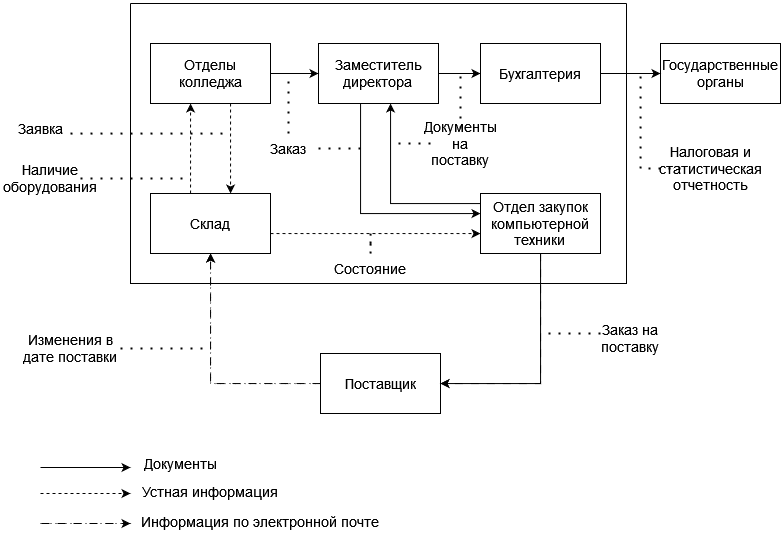

The diagram above was exported from draw.io. Its source (the exported page's mxGraphModel, read from the mxfile embedded in the PNG):
<mxGraphModel dx="1687" dy="887" grid="1" gridSize="10" guides="1" tooltips="1" connect="1" arrows="1" fold="1" page="1" pageScale="1" pageWidth="827" pageHeight="1169" math="0" shadow="0">
  <root>
    <mxCell id="0" />
    <mxCell id="1" parent="0" />
    <mxCell id="LY6iIROEEimHZ9ucPm2g-1" value="" style="swimlane;startSize=0;" vertex="1" parent="1">
      <mxGeometry x="210" y="110" width="496" height="280" as="geometry">
        <mxRectangle x="310" y="290" width="50" height="40" as="alternateBounds" />
      </mxGeometry>
    </mxCell>
    <mxCell id="LY6iIROEEimHZ9ucPm2g-6" style="edgeStyle=orthogonalEdgeStyle;rounded=0;orthogonalLoop=1;jettySize=auto;html=1;fontSize=14;" edge="1" parent="LY6iIROEEimHZ9ucPm2g-1" source="LY6iIROEEimHZ9ucPm2g-2" target="LY6iIROEEimHZ9ucPm2g-3">
      <mxGeometry relative="1" as="geometry">
        <Array as="points">
          <mxPoint x="230" y="210" />
        </Array>
      </mxGeometry>
    </mxCell>
    <mxCell id="LY6iIROEEimHZ9ucPm2g-9" style="edgeStyle=orthogonalEdgeStyle;rounded=0;orthogonalLoop=1;jettySize=auto;html=1;fontSize=14;" edge="1" parent="LY6iIROEEimHZ9ucPm2g-1" source="LY6iIROEEimHZ9ucPm2g-2" target="LY6iIROEEimHZ9ucPm2g-7">
      <mxGeometry relative="1" as="geometry" />
    </mxCell>
    <mxCell id="LY6iIROEEimHZ9ucPm2g-2" value="&lt;div&gt;Заместитель&lt;/div&gt;&lt;div&gt;директора&lt;br&gt;&lt;/div&gt;" style="rounded=0;whiteSpace=wrap;html=1;fontSize=14;" vertex="1" parent="LY6iIROEEimHZ9ucPm2g-1">
      <mxGeometry x="188" y="40" width="120" height="60" as="geometry" />
    </mxCell>
    <mxCell id="LY6iIROEEimHZ9ucPm2g-17" style="edgeStyle=orthogonalEdgeStyle;rounded=0;orthogonalLoop=1;jettySize=auto;html=1;fontSize=14;" edge="1" parent="LY6iIROEEimHZ9ucPm2g-1" source="LY6iIROEEimHZ9ucPm2g-3" target="LY6iIROEEimHZ9ucPm2g-2">
      <mxGeometry relative="1" as="geometry">
        <Array as="points">
          <mxPoint x="260" y="200" />
        </Array>
      </mxGeometry>
    </mxCell>
    <mxCell id="LY6iIROEEimHZ9ucPm2g-3" value="&lt;div&gt;Отдел закупок&lt;/div&gt;&lt;div&gt;компьютерной техники&lt;br&gt;&lt;/div&gt;" style="rounded=0;whiteSpace=wrap;html=1;fontSize=14;" vertex="1" parent="LY6iIROEEimHZ9ucPm2g-1">
      <mxGeometry x="350" y="190" width="120" height="60" as="geometry" />
    </mxCell>
    <mxCell id="LY6iIROEEimHZ9ucPm2g-7" value="Бухгалтерия" style="rounded=0;whiteSpace=wrap;html=1;fontSize=14;" vertex="1" parent="LY6iIROEEimHZ9ucPm2g-1">
      <mxGeometry x="350" y="40" width="120" height="60" as="geometry" />
    </mxCell>
    <mxCell id="LY6iIROEEimHZ9ucPm2g-16" style="edgeStyle=orthogonalEdgeStyle;rounded=0;orthogonalLoop=1;jettySize=auto;html=1;fontSize=14;dashed=1;" edge="1" parent="LY6iIROEEimHZ9ucPm2g-1" source="LY6iIROEEimHZ9ucPm2g-13" target="LY6iIROEEimHZ9ucPm2g-15">
      <mxGeometry relative="1" as="geometry">
        <Array as="points">
          <mxPoint x="60" y="160" />
          <mxPoint x="60" y="160" />
        </Array>
      </mxGeometry>
    </mxCell>
    <mxCell id="LY6iIROEEimHZ9ucPm2g-50" style="edgeStyle=orthogonalEdgeStyle;rounded=0;orthogonalLoop=1;jettySize=auto;html=1;shadow=0;dashed=1;strokeColor=default;strokeWidth=1;fontSize=14;endArrow=classic;endFill=1;" edge="1" parent="LY6iIROEEimHZ9ucPm2g-1" source="LY6iIROEEimHZ9ucPm2g-13" target="LY6iIROEEimHZ9ucPm2g-3">
      <mxGeometry relative="1" as="geometry">
        <Array as="points">
          <mxPoint x="220" y="230" />
          <mxPoint x="220" y="230" />
        </Array>
      </mxGeometry>
    </mxCell>
    <mxCell id="LY6iIROEEimHZ9ucPm2g-13" value="Склад" style="rounded=0;whiteSpace=wrap;html=1;fontSize=14;" vertex="1" parent="LY6iIROEEimHZ9ucPm2g-1">
      <mxGeometry x="20" y="190" width="120" height="60" as="geometry" />
    </mxCell>
    <mxCell id="LY6iIROEEimHZ9ucPm2g-18" style="edgeStyle=orthogonalEdgeStyle;rounded=0;orthogonalLoop=1;jettySize=auto;html=1;fontSize=14;" edge="1" parent="LY6iIROEEimHZ9ucPm2g-1" source="LY6iIROEEimHZ9ucPm2g-15" target="LY6iIROEEimHZ9ucPm2g-2">
      <mxGeometry relative="1" as="geometry" />
    </mxCell>
    <mxCell id="LY6iIROEEimHZ9ucPm2g-44" style="edgeStyle=orthogonalEdgeStyle;rounded=0;orthogonalLoop=1;jettySize=auto;html=1;shadow=0;strokeColor=default;strokeWidth=1;fontSize=14;endArrow=classic;endFill=1;dashed=1;" edge="1" parent="LY6iIROEEimHZ9ucPm2g-1" source="LY6iIROEEimHZ9ucPm2g-15" target="LY6iIROEEimHZ9ucPm2g-13">
      <mxGeometry relative="1" as="geometry">
        <Array as="points">
          <mxPoint x="100" y="160" />
          <mxPoint x="100" y="160" />
        </Array>
      </mxGeometry>
    </mxCell>
    <mxCell id="LY6iIROEEimHZ9ucPm2g-15" value="Отделы колледжа" style="rounded=0;whiteSpace=wrap;html=1;fontSize=14;" vertex="1" parent="LY6iIROEEimHZ9ucPm2g-1">
      <mxGeometry x="20" y="40" width="120" height="60" as="geometry" />
    </mxCell>
    <mxCell id="LY6iIROEEimHZ9ucPm2g-25" style="edgeStyle=orthogonalEdgeStyle;rounded=0;orthogonalLoop=1;jettySize=auto;html=1;dashed=1;fontSize=14;endArrow=none;endFill=0;strokeWidth=2;dashPattern=1 4;" edge="1" parent="LY6iIROEEimHZ9ucPm2g-1" source="LY6iIROEEimHZ9ucPm2g-24">
      <mxGeometry relative="1" as="geometry">
        <mxPoint x="260" y="140" as="targetPoint" />
      </mxGeometry>
    </mxCell>
    <mxCell id="LY6iIROEEimHZ9ucPm2g-26" style="edgeStyle=orthogonalEdgeStyle;rounded=0;orthogonalLoop=1;jettySize=auto;html=1;dashed=1;fontSize=14;endArrow=none;endFill=0;dashPattern=1 4;strokeWidth=2;" edge="1" parent="LY6iIROEEimHZ9ucPm2g-1" source="LY6iIROEEimHZ9ucPm2g-24">
      <mxGeometry relative="1" as="geometry">
        <mxPoint x="330" y="70" as="targetPoint" />
      </mxGeometry>
    </mxCell>
    <mxCell id="LY6iIROEEimHZ9ucPm2g-24" value="Документы на поставку" style="text;html=1;strokeColor=none;fillColor=none;align=center;verticalAlign=middle;whiteSpace=wrap;rounded=0;fontSize=14;" vertex="1" parent="LY6iIROEEimHZ9ucPm2g-1">
      <mxGeometry x="300" y="125" width="60" height="30" as="geometry" />
    </mxCell>
    <mxCell id="LY6iIROEEimHZ9ucPm2g-31" style="edgeStyle=orthogonalEdgeStyle;rounded=0;orthogonalLoop=1;jettySize=auto;html=1;dashed=1;fontSize=14;endArrow=none;endFill=0;dashPattern=1 4;strokeWidth=2;" edge="1" parent="LY6iIROEEimHZ9ucPm2g-1" source="LY6iIROEEimHZ9ucPm2g-30">
      <mxGeometry relative="1" as="geometry">
        <mxPoint x="100" y="130" as="targetPoint" />
        <Array as="points">
          <mxPoint x="10" y="130" />
          <mxPoint x="10" y="130" />
        </Array>
      </mxGeometry>
    </mxCell>
    <mxCell id="LY6iIROEEimHZ9ucPm2g-49" style="edgeStyle=orthogonalEdgeStyle;rounded=0;orthogonalLoop=1;jettySize=auto;html=1;shadow=0;dashed=1;dashPattern=1 4;strokeColor=default;strokeWidth=2;fontSize=14;endArrow=none;endFill=0;" edge="1" parent="LY6iIROEEimHZ9ucPm2g-1" source="LY6iIROEEimHZ9ucPm2g-48">
      <mxGeometry relative="1" as="geometry">
        <mxPoint x="158" y="70" as="targetPoint" />
      </mxGeometry>
    </mxCell>
    <mxCell id="LY6iIROEEimHZ9ucPm2g-53" style="edgeStyle=orthogonalEdgeStyle;rounded=0;orthogonalLoop=1;jettySize=auto;html=1;shadow=0;dashed=1;dashPattern=1 4;strokeColor=default;strokeWidth=2;fontSize=14;endArrow=none;endFill=0;" edge="1" parent="LY6iIROEEimHZ9ucPm2g-1" source="LY6iIROEEimHZ9ucPm2g-48">
      <mxGeometry relative="1" as="geometry">
        <mxPoint x="230" y="145" as="targetPoint" />
      </mxGeometry>
    </mxCell>
    <mxCell id="LY6iIROEEimHZ9ucPm2g-48" value="Заказ" style="text;html=1;strokeColor=none;fillColor=none;align=center;verticalAlign=middle;whiteSpace=wrap;rounded=0;fontSize=14;" vertex="1" parent="LY6iIROEEimHZ9ucPm2g-1">
      <mxGeometry x="128" y="130" width="60" height="30" as="geometry" />
    </mxCell>
    <mxCell id="LY6iIROEEimHZ9ucPm2g-52" style="edgeStyle=orthogonalEdgeStyle;rounded=0;orthogonalLoop=1;jettySize=auto;html=1;shadow=0;dashed=1;strokeColor=default;strokeWidth=2;fontSize=14;endArrow=none;endFill=0;dashPattern=1 4;" edge="1" parent="LY6iIROEEimHZ9ucPm2g-1" source="LY6iIROEEimHZ9ucPm2g-51">
      <mxGeometry relative="1" as="geometry">
        <mxPoint x="240" y="230" as="targetPoint" />
      </mxGeometry>
    </mxCell>
    <mxCell id="LY6iIROEEimHZ9ucPm2g-51" value="Состояние" style="text;html=1;strokeColor=none;fillColor=none;align=center;verticalAlign=middle;whiteSpace=wrap;rounded=0;fontSize=14;" vertex="1" parent="LY6iIROEEimHZ9ucPm2g-1">
      <mxGeometry x="210" y="250" width="60" height="30" as="geometry" />
    </mxCell>
    <mxCell id="LY6iIROEEimHZ9ucPm2g-14" style="edgeStyle=orthogonalEdgeStyle;rounded=0;orthogonalLoop=1;jettySize=auto;html=1;fontSize=14;dashed=1;dashPattern=8 8;" edge="1" parent="1" source="LY6iIROEEimHZ9ucPm2g-5" target="LY6iIROEEimHZ9ucPm2g-13">
      <mxGeometry relative="1" as="geometry">
        <Array as="points">
          <mxPoint x="290" y="490" />
        </Array>
      </mxGeometry>
    </mxCell>
    <mxCell id="LY6iIROEEimHZ9ucPm2g-40" style="edgeStyle=orthogonalEdgeStyle;rounded=0;orthogonalLoop=1;jettySize=auto;html=1;shadow=0;dashed=1;dashPattern=1 4;strokeColor=default;strokeWidth=1;fontSize=14;endArrow=classic;endFill=1;" edge="1" parent="1" source="LY6iIROEEimHZ9ucPm2g-5" target="LY6iIROEEimHZ9ucPm2g-13">
      <mxGeometry relative="1" as="geometry">
        <Array as="points">
          <mxPoint x="290" y="490" />
        </Array>
      </mxGeometry>
    </mxCell>
    <mxCell id="LY6iIROEEimHZ9ucPm2g-5" value="Поставщик" style="rounded=0;whiteSpace=wrap;html=1;fontSize=14;" vertex="1" parent="1">
      <mxGeometry x="400" y="460" width="120" height="60" as="geometry" />
    </mxCell>
    <mxCell id="LY6iIROEEimHZ9ucPm2g-10" value="Государственные органы" style="rounded=0;whiteSpace=wrap;html=1;fontSize=14;" vertex="1" parent="1">
      <mxGeometry x="740" y="150" width="120" height="60" as="geometry" />
    </mxCell>
    <mxCell id="LY6iIROEEimHZ9ucPm2g-11" style="edgeStyle=orthogonalEdgeStyle;rounded=0;orthogonalLoop=1;jettySize=auto;html=1;fontSize=14;" edge="1" parent="1" source="LY6iIROEEimHZ9ucPm2g-7" target="LY6iIROEEimHZ9ucPm2g-10">
      <mxGeometry relative="1" as="geometry" />
    </mxCell>
    <mxCell id="LY6iIROEEimHZ9ucPm2g-20" style="edgeStyle=orthogonalEdgeStyle;rounded=0;orthogonalLoop=1;jettySize=auto;html=1;fontSize=14;endArrow=none;endFill=0;dashed=1;dashPattern=1 4;strokeWidth=2;" edge="1" parent="1" source="LY6iIROEEimHZ9ucPm2g-19">
      <mxGeometry relative="1" as="geometry">
        <mxPoint x="620" y="440" as="targetPoint" />
        <Array as="points">
          <mxPoint x="710" y="440" />
        </Array>
      </mxGeometry>
    </mxCell>
    <mxCell id="LY6iIROEEimHZ9ucPm2g-19" value="Заказ на поставку" style="text;html=1;strokeColor=none;fillColor=none;align=center;verticalAlign=middle;whiteSpace=wrap;rounded=0;fontSize=14;" vertex="1" parent="1">
      <mxGeometry x="680" y="430" width="60" height="30" as="geometry" />
    </mxCell>
    <mxCell id="LY6iIROEEimHZ9ucPm2g-28" style="edgeStyle=orthogonalEdgeStyle;rounded=0;orthogonalLoop=1;jettySize=auto;html=1;dashed=1;fontSize=14;endArrow=none;endFill=0;strokeWidth=2;dashPattern=1 4;" edge="1" parent="1" source="LY6iIROEEimHZ9ucPm2g-27">
      <mxGeometry relative="1" as="geometry">
        <mxPoint x="720" y="180" as="targetPoint" />
        <Array as="points">
          <mxPoint x="720" y="275" />
        </Array>
      </mxGeometry>
    </mxCell>
    <mxCell id="LY6iIROEEimHZ9ucPm2g-27" value="Налоговая и статистическая отчетность" style="text;html=1;strokeColor=none;fillColor=none;align=center;verticalAlign=middle;whiteSpace=wrap;rounded=0;fontSize=14;" vertex="1" parent="1">
      <mxGeometry x="760" y="260" width="60" height="30" as="geometry" />
    </mxCell>
    <mxCell id="LY6iIROEEimHZ9ucPm2g-34" style="edgeStyle=orthogonalEdgeStyle;rounded=0;orthogonalLoop=1;jettySize=auto;html=1;entryX=1;entryY=0.5;entryDx=0;entryDy=0;shadow=0;strokeWidth=1;fontSize=14;endArrow=classic;endFill=1;strokeColor=default;snapToPoint=0;fixDash=0;dashed=1;dashPattern=8 8;" edge="1" parent="1" source="LY6iIROEEimHZ9ucPm2g-3" target="LY6iIROEEimHZ9ucPm2g-5">
      <mxGeometry relative="1" as="geometry">
        <Array as="points">
          <mxPoint x="620" y="490" />
        </Array>
      </mxGeometry>
    </mxCell>
    <mxCell id="LY6iIROEEimHZ9ucPm2g-39" style="edgeStyle=orthogonalEdgeStyle;rounded=0;orthogonalLoop=1;jettySize=auto;html=1;shadow=0;strokeColor=default;strokeWidth=1;fontSize=14;endArrow=classic;endFill=1;" edge="1" parent="1" source="LY6iIROEEimHZ9ucPm2g-3" target="LY6iIROEEimHZ9ucPm2g-5">
      <mxGeometry relative="1" as="geometry">
        <Array as="points">
          <mxPoint x="620" y="490" />
        </Array>
      </mxGeometry>
    </mxCell>
    <mxCell id="LY6iIROEEimHZ9ucPm2g-42" style="edgeStyle=orthogonalEdgeStyle;rounded=0;orthogonalLoop=1;jettySize=auto;html=1;shadow=0;dashed=1;dashPattern=1 4;strokeColor=default;strokeWidth=2;fontSize=14;endArrow=none;endFill=0;" edge="1" parent="1" source="LY6iIROEEimHZ9ucPm2g-41">
      <mxGeometry relative="1" as="geometry">
        <mxPoint x="290" y="455" as="targetPoint" />
      </mxGeometry>
    </mxCell>
    <mxCell id="LY6iIROEEimHZ9ucPm2g-41" value="Изменения в дате поставки" style="text;html=1;strokeColor=none;fillColor=none;align=center;verticalAlign=middle;whiteSpace=wrap;rounded=0;fontSize=14;" vertex="1" parent="1">
      <mxGeometry x="100" y="440" width="100" height="30" as="geometry" />
    </mxCell>
    <mxCell id="LY6iIROEEimHZ9ucPm2g-47" style="edgeStyle=orthogonalEdgeStyle;rounded=0;orthogonalLoop=1;jettySize=auto;html=1;shadow=0;dashed=1;strokeColor=default;strokeWidth=2;fontSize=14;endArrow=none;endFill=0;dashPattern=1 4;" edge="1" parent="1" source="LY6iIROEEimHZ9ucPm2g-46">
      <mxGeometry relative="1" as="geometry">
        <mxPoint x="270" y="285" as="targetPoint" />
      </mxGeometry>
    </mxCell>
    <mxCell id="LY6iIROEEimHZ9ucPm2g-46" value="Наличие оборудования" style="text;html=1;strokeColor=none;fillColor=none;align=center;verticalAlign=middle;whiteSpace=wrap;rounded=0;fontSize=14;" vertex="1" parent="1">
      <mxGeometry x="100" y="270" width="60" height="30" as="geometry" />
    </mxCell>
    <mxCell id="LY6iIROEEimHZ9ucPm2g-30" value="Заявка" style="text;html=1;strokeColor=none;fillColor=none;align=center;verticalAlign=middle;whiteSpace=wrap;rounded=0;fontSize=14;" vertex="1" parent="1">
      <mxGeometry x="90" y="220" width="60" height="30" as="geometry" />
    </mxCell>
    <mxCell id="LY6iIROEEimHZ9ucPm2g-68" value="" style="group" vertex="1" connectable="0" parent="1">
      <mxGeometry x="120" y="550" width="340" height="95" as="geometry" />
    </mxCell>
    <mxCell id="LY6iIROEEimHZ9ucPm2g-59" style="edgeStyle=orthogonalEdgeStyle;rounded=0;orthogonalLoop=1;jettySize=auto;html=1;entryX=0.5;entryY=0;entryDx=0;entryDy=0;shadow=0;strokeColor=default;strokeWidth=1;fontSize=14;endArrow=classic;endFill=1;" edge="1" parent="LY6iIROEEimHZ9ucPm2g-68">
      <mxGeometry relative="1" as="geometry">
        <mxPoint y="24" as="sourcePoint" />
        <mxPoint x="90" y="24" as="targetPoint" />
      </mxGeometry>
    </mxCell>
    <mxCell id="LY6iIROEEimHZ9ucPm2g-61" style="edgeStyle=orthogonalEdgeStyle;rounded=0;orthogonalLoop=1;jettySize=auto;html=1;shadow=0;strokeColor=default;strokeWidth=1;fontSize=14;endArrow=classic;endFill=1;dashed=1;" edge="1" parent="LY6iIROEEimHZ9ucPm2g-68">
      <mxGeometry relative="1" as="geometry">
        <mxPoint y="50" as="sourcePoint" />
        <mxPoint x="90" y="50" as="targetPoint" />
      </mxGeometry>
    </mxCell>
    <mxCell id="LY6iIROEEimHZ9ucPm2g-63" style="edgeStyle=orthogonalEdgeStyle;rounded=0;orthogonalLoop=1;jettySize=auto;html=1;shadow=0;dashed=1;strokeColor=default;strokeWidth=1;fontSize=14;endArrow=classic;endFill=1;dashPattern=8 8;" edge="1" parent="LY6iIROEEimHZ9ucPm2g-68">
      <mxGeometry relative="1" as="geometry">
        <mxPoint x="1" y="80" as="sourcePoint" />
        <mxPoint x="90" y="80" as="targetPoint" />
      </mxGeometry>
    </mxCell>
    <mxCell id="LY6iIROEEimHZ9ucPm2g-64" style="edgeStyle=orthogonalEdgeStyle;rounded=0;orthogonalLoop=1;jettySize=auto;html=1;shadow=0;strokeColor=default;strokeWidth=1;fontSize=14;endArrow=none;endFill=0;dashed=1;dashPattern=1 4;" edge="1" parent="LY6iIROEEimHZ9ucPm2g-68">
      <mxGeometry relative="1" as="geometry">
        <mxPoint y="80" as="sourcePoint" />
        <mxPoint x="90" y="80" as="targetPoint" />
      </mxGeometry>
    </mxCell>
    <mxCell id="LY6iIROEEimHZ9ucPm2g-65" value="Документы" style="text;html=1;strokeColor=none;fillColor=none;align=center;verticalAlign=middle;whiteSpace=wrap;rounded=0;fontSize=14;" vertex="1" parent="LY6iIROEEimHZ9ucPm2g-68">
      <mxGeometry x="110" width="60" height="40" as="geometry" />
    </mxCell>
    <mxCell id="LY6iIROEEimHZ9ucPm2g-66" value="Устная информация" style="text;html=1;strokeColor=none;fillColor=none;align=center;verticalAlign=middle;whiteSpace=wrap;rounded=0;fontSize=14;" vertex="1" parent="LY6iIROEEimHZ9ucPm2g-68">
      <mxGeometry x="100" y="30" width="140" height="35" as="geometry" />
    </mxCell>
    <mxCell id="LY6iIROEEimHZ9ucPm2g-67" value="Информация по электронной почте" style="text;html=1;strokeColor=none;fillColor=none;align=center;verticalAlign=middle;whiteSpace=wrap;rounded=0;fontSize=14;" vertex="1" parent="LY6iIROEEimHZ9ucPm2g-68">
      <mxGeometry x="100" y="60" width="240" height="35" as="geometry" />
    </mxCell>
  </root>
</mxGraphModel>